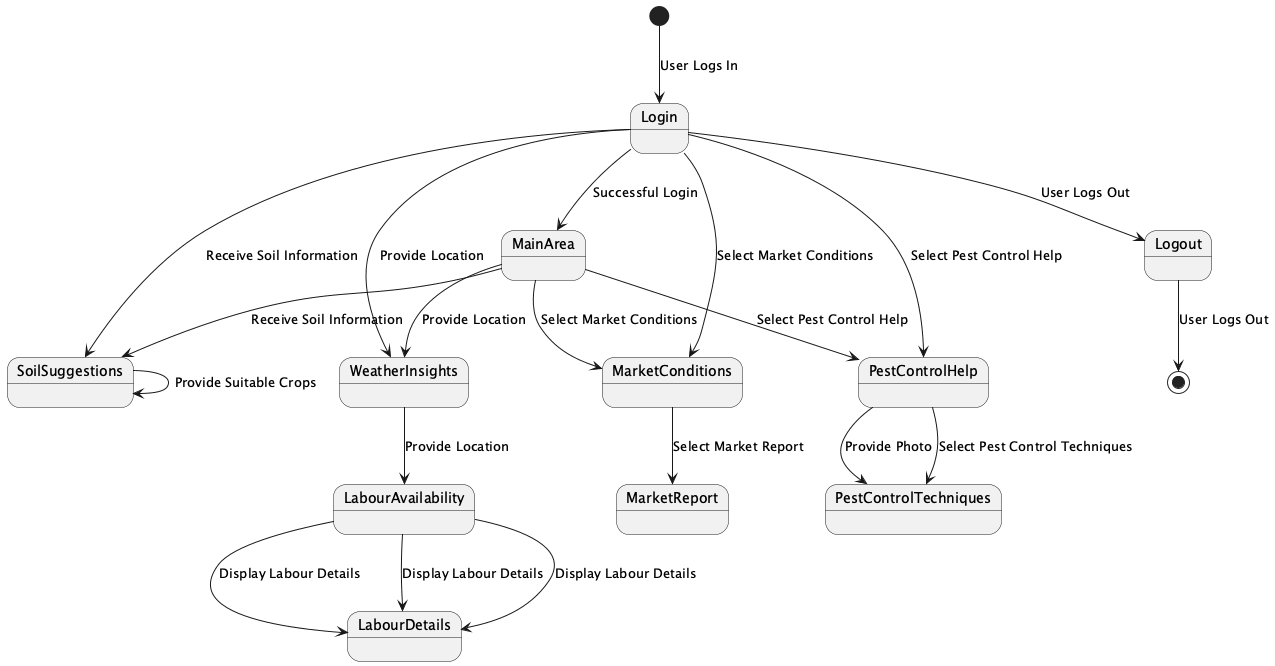

The diagram above was rendered by PlantUML. Its source (embedded in the PNG):
@startuml
[*] --> Login : User Logs In
Login --> MainArea : Successful Login
MainArea --> MarketConditions : Select Market Conditions
MarketConditions --> MarketReport : Select Market Report
MainArea --> PestControlHelp : Select Pest Control Help
PestControlHelp --> PestControlTechniques : Provide Photo
PestControlHelp --> PestControlTechniques : Select Pest Control Techniques
MainArea --> SoilSuggestions : Receive Soil Information
SoilSuggestions --> SoilSuggestions : Provide Suitable Crops
MainArea --> WeatherInsights : Provide Location
WeatherInsights --> LabourAvailability : Provide Location
LabourAvailability --> LabourDetails : Display Labour Details
Login --> Logout : User Logs Out

state MainArea {
  Login --> MarketConditions : Select Market Conditions
  Login --> PestControlHelp : Select Pest Control Help
  Login --> SoilSuggestions : Receive Soil Information
  Login --> WeatherInsights : Provide Location
}

state MarketReport {
  LabourAvailability --> LabourDetails : Display Labour Details
}

state PestControlTechniques {
  LabourAvailability --> LabourDetails : Display Labour Details
}

Logout --> [*] : User Logs Out

@enduml